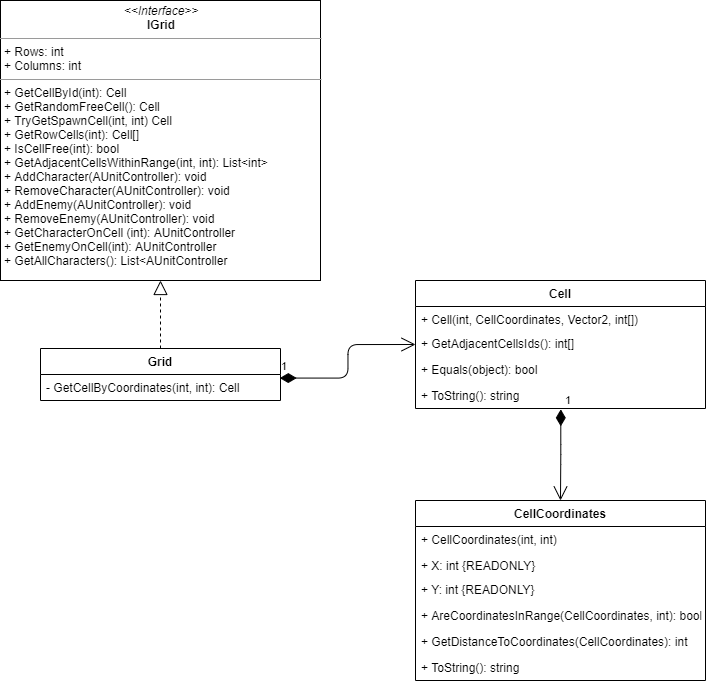

The diagram above was exported from draw.io. Its source (the exported page's mxGraphModel, read from the mxfile embedded in the PNG):
<mxGraphModel dx="1955" dy="839" grid="1" gridSize="10" guides="1" tooltips="1" connect="1" arrows="1" fold="1" page="1" pageScale="1" pageWidth="1169" pageHeight="827" math="0" shadow="0">
  <root>
    <mxCell id="oDIwaWYgcTugHTDyzokI-0" />
    <mxCell id="oDIwaWYgcTugHTDyzokI-1" parent="oDIwaWYgcTugHTDyzokI-0" />
    <mxCell id="2PC_Bb08woeDaPzkOPV_-1" value="" style="endArrow=block;dashed=1;endFill=0;endSize=12;html=1;exitX=0.5;exitY=0;exitDx=0;exitDy=0;entryX=0.5;entryY=1;entryDx=0;entryDy=0;" edge="1" parent="oDIwaWYgcTugHTDyzokI-1" source="2PC_Bb08woeDaPzkOPV_-2" target="2PC_Bb08woeDaPzkOPV_-5">
      <mxGeometry width="160" relative="1" as="geometry">
        <mxPoint x="-341" y="628.9999999999998" as="sourcePoint" />
        <mxPoint x="-341" y="569" as="targetPoint" />
      </mxGeometry>
    </mxCell>
    <mxCell id="2PC_Bb08woeDaPzkOPV_-5" value="&lt;p style=&quot;margin: 0px ; margin-top: 4px ; text-align: center&quot;&gt;&lt;i&gt;&amp;lt;&amp;lt;Interface&amp;gt;&amp;gt;&lt;/i&gt;&lt;br&gt;&lt;b&gt;IGrid&lt;/b&gt;&lt;/p&gt;&lt;hr size=&quot;1&quot;&gt;&lt;p style=&quot;margin: 0px ; margin-left: 4px&quot;&gt;+ Rows: int&lt;br&gt;+ Columns: int&lt;/p&gt;&lt;hr size=&quot;1&quot;&gt;&lt;p style=&quot;margin: 0px ; margin-left: 4px&quot;&gt;+ GetCellById(int): Cell&lt;br&gt;+ GetRandomFreeCell(): Cell&lt;/p&gt;&lt;p style=&quot;margin: 0px ; margin-left: 4px&quot;&gt;+ TryGetSpawnCell(int, int) Cell&lt;/p&gt;&lt;p style=&quot;margin: 0px ; margin-left: 4px&quot;&gt;+ GetRowCells(int): Cell[]&lt;/p&gt;&lt;p style=&quot;margin: 0px ; margin-left: 4px&quot;&gt;+ IsCellFree(int): bool&lt;/p&gt;&lt;p style=&quot;margin: 0px ; margin-left: 4px&quot;&gt;&lt;span&gt;+ GetAdjacentCellsWithinRange(int, int): List&amp;lt;int&amp;gt;&lt;/span&gt;&lt;span&gt;&amp;nbsp; &amp;nbsp;&amp;nbsp;&lt;/span&gt;&lt;/p&gt;&lt;p style=&quot;margin: 0px ; margin-left: 4px&quot;&gt;+ AddCharacter(AUnitController): void&lt;/p&gt;&lt;p style=&quot;margin: 0px ; margin-left: 4px&quot;&gt;+ RemoveCharacter(AUnitController): void&lt;/p&gt;&lt;p style=&quot;margin: 0px ; margin-left: 4px&quot;&gt;+ AddEnemy(AUnitController): void&lt;/p&gt;&lt;p style=&quot;margin: 0px ; margin-left: 4px&quot;&gt;+ RemoveEnemy(AUnitController): void&lt;/p&gt;&lt;p style=&quot;margin: 0px ; margin-left: 4px&quot;&gt;+ GetCharacterOnCell (int): AUnitController&lt;/p&gt;&lt;p style=&quot;margin: 0px ; margin-left: 4px&quot;&gt;+&amp;nbsp;&lt;span&gt;GetEnemyOnCell(int): AUnitController&lt;/span&gt;&lt;/p&gt;&lt;p style=&quot;margin: 0px ; margin-left: 4px&quot;&gt;&lt;span&gt;+&amp;nbsp;&lt;/span&gt;&lt;span&gt;GetAllCharacters(): List&amp;lt;AUnitController&lt;/span&gt;&lt;/p&gt;" style="verticalAlign=top;align=left;overflow=fill;fontSize=12;fontFamily=Helvetica;html=1;" vertex="1" parent="oDIwaWYgcTugHTDyzokI-1">
      <mxGeometry x="232" y="74" width="320" height="280" as="geometry" />
    </mxCell>
    <mxCell id="2PC_Bb08woeDaPzkOPV_-8" value="1" style="endArrow=open;html=1;endSize=12;startArrow=diamondThin;startSize=14;startFill=1;edgeStyle=orthogonalEdgeStyle;align=left;verticalAlign=bottom;exitX=0.997;exitY=0.137;exitDx=0;exitDy=0;exitPerimeter=0;entryX=0;entryY=0.5;entryDx=0;entryDy=0;" edge="1" parent="oDIwaWYgcTugHTDyzokI-1" source="2PC_Bb08woeDaPzkOPV_-3" target="2PC_Bb08woeDaPzkOPV_-11">
      <mxGeometry x="-1" y="3" relative="1" as="geometry">
        <mxPoint x="547" y="394" as="sourcePoint" />
        <mxPoint x="667" y="454" as="targetPoint" />
      </mxGeometry>
    </mxCell>
    <mxCell id="7RZz_wJ53XQZhGh0SR46-3" value="1" style="endArrow=open;html=1;endSize=12;startArrow=diamondThin;startSize=14;startFill=1;edgeStyle=orthogonalEdgeStyle;align=left;verticalAlign=bottom;exitX=0.501;exitY=1.032;exitDx=0;exitDy=0;exitPerimeter=0;entryX=0.5;entryY=0;entryDx=0;entryDy=0;" edge="1" parent="oDIwaWYgcTugHTDyzokI-1" source="7RZz_wJ53XQZhGh0SR46-2" target="7RZz_wJ53XQZhGh0SR46-5">
      <mxGeometry x="-1" y="3" relative="1" as="geometry">
        <mxPoint x="797" y="514" as="sourcePoint" />
        <mxPoint x="780" y="584" as="targetPoint" />
      </mxGeometry>
    </mxCell>
    <mxCell id="2PC_Bb08woeDaPzkOPV_-2" value="Grid" style="swimlane;fontStyle=1;align=center;verticalAlign=top;childLayout=stackLayout;horizontal=1;startSize=26;horizontalStack=0;resizeParent=1;resizeParentMax=0;resizeLast=0;collapsible=1;marginBottom=0;" vertex="1" parent="oDIwaWYgcTugHTDyzokI-1">
      <mxGeometry x="272" y="422" width="240" height="52" as="geometry" />
    </mxCell>
    <mxCell id="2PC_Bb08woeDaPzkOPV_-3" value="- GetCellByCoordinates(int, int): Cell" style="text;strokeColor=none;fillColor=none;align=left;verticalAlign=top;spacingLeft=4;spacingRight=4;overflow=hidden;rotatable=0;points=[[0,0.5],[1,0.5]];portConstraint=eastwest;" vertex="1" parent="2PC_Bb08woeDaPzkOPV_-2">
      <mxGeometry y="26" width="240" height="26" as="geometry" />
    </mxCell>
    <mxCell id="2PC_Bb08woeDaPzkOPV_-11" value="Cell" style="swimlane;fontStyle=1;align=center;verticalAlign=top;childLayout=stackLayout;horizontal=1;startSize=26;horizontalStack=0;resizeParent=1;resizeParentMax=0;resizeLast=0;collapsible=1;marginBottom=0;" vertex="1" parent="oDIwaWYgcTugHTDyzokI-1">
      <mxGeometry x="647" y="354" width="290" height="128" as="geometry" />
    </mxCell>
    <mxCell id="2PC_Bb08woeDaPzkOPV_-12" value="+ Cell(int, CellCoordinates, Vector2, int[])" style="text;strokeColor=none;fillColor=none;align=left;verticalAlign=top;spacingLeft=4;spacingRight=4;overflow=hidden;rotatable=0;points=[[0,0.5],[1,0.5]];portConstraint=eastwest;" vertex="1" parent="2PC_Bb08woeDaPzkOPV_-11">
      <mxGeometry y="26" width="290" height="24" as="geometry" />
    </mxCell>
    <mxCell id="7RZz_wJ53XQZhGh0SR46-0" value="+ GetAdjacentCellsIds(): int[]" style="text;strokeColor=none;fillColor=none;align=left;verticalAlign=top;spacingLeft=4;spacingRight=4;overflow=hidden;rotatable=0;points=[[0,0.5],[1,0.5]];portConstraint=eastwest;" vertex="1" parent="2PC_Bb08woeDaPzkOPV_-11">
      <mxGeometry y="50" width="290" height="26" as="geometry" />
    </mxCell>
    <mxCell id="7RZz_wJ53XQZhGh0SR46-1" value="+ Equals(object): bool" style="text;strokeColor=none;fillColor=none;align=left;verticalAlign=top;spacingLeft=4;spacingRight=4;overflow=hidden;rotatable=0;points=[[0,0.5],[1,0.5]];portConstraint=eastwest;" vertex="1" parent="2PC_Bb08woeDaPzkOPV_-11">
      <mxGeometry y="76" width="290" height="26" as="geometry" />
    </mxCell>
    <mxCell id="7RZz_wJ53XQZhGh0SR46-2" value="+ ToString(): string" style="text;strokeColor=none;fillColor=none;align=left;verticalAlign=top;spacingLeft=4;spacingRight=4;overflow=hidden;rotatable=0;points=[[0,0.5],[1,0.5]];portConstraint=eastwest;" vertex="1" parent="2PC_Bb08woeDaPzkOPV_-11">
      <mxGeometry y="102" width="290" height="26" as="geometry" />
    </mxCell>
    <mxCell id="7RZz_wJ53XQZhGh0SR46-5" value="CellCoordinates" style="swimlane;fontStyle=1;align=center;verticalAlign=top;childLayout=stackLayout;horizontal=1;startSize=26;horizontalStack=0;resizeParent=1;resizeParentMax=0;resizeLast=0;collapsible=1;marginBottom=0;" vertex="1" parent="oDIwaWYgcTugHTDyzokI-1">
      <mxGeometry x="647" y="574" width="290" height="180" as="geometry" />
    </mxCell>
    <mxCell id="7RZz_wJ53XQZhGh0SR46-8" value="+ CellCoordinates(int, int)" style="text;strokeColor=none;fillColor=none;align=left;verticalAlign=top;spacingLeft=4;spacingRight=4;overflow=hidden;rotatable=0;points=[[0,0.5],[1,0.5]];portConstraint=eastwest;" vertex="1" parent="7RZz_wJ53XQZhGh0SR46-5">
      <mxGeometry y="26" width="290" height="26" as="geometry" />
    </mxCell>
    <mxCell id="7RZz_wJ53XQZhGh0SR46-6" value="+ X: int {READONLY}" style="text;strokeColor=none;fillColor=none;align=left;verticalAlign=top;spacingLeft=4;spacingRight=4;overflow=hidden;rotatable=0;points=[[0,0.5],[1,0.5]];portConstraint=eastwest;" vertex="1" parent="7RZz_wJ53XQZhGh0SR46-5">
      <mxGeometry y="52" width="290" height="24" as="geometry" />
    </mxCell>
    <mxCell id="7RZz_wJ53XQZhGh0SR46-7" value="+ Y: int {READONLY}" style="text;strokeColor=none;fillColor=none;align=left;verticalAlign=top;spacingLeft=4;spacingRight=4;overflow=hidden;rotatable=0;points=[[0,0.5],[1,0.5]];portConstraint=eastwest;" vertex="1" parent="7RZz_wJ53XQZhGh0SR46-5">
      <mxGeometry y="76" width="290" height="26" as="geometry" />
    </mxCell>
    <mxCell id="7RZz_wJ53XQZhGh0SR46-10" value="+ AreCoordinatesInRange(CellCoordinates, int): bool" style="text;strokeColor=none;fillColor=none;align=left;verticalAlign=top;spacingLeft=4;spacingRight=4;overflow=hidden;rotatable=0;points=[[0,0.5],[1,0.5]];portConstraint=eastwest;" vertex="1" parent="7RZz_wJ53XQZhGh0SR46-5">
      <mxGeometry y="102" width="290" height="26" as="geometry" />
    </mxCell>
    <mxCell id="7RZz_wJ53XQZhGh0SR46-11" value="+ GetDistanceToCoordinates(CellCoordinates): int" style="text;strokeColor=none;fillColor=none;align=left;verticalAlign=top;spacingLeft=4;spacingRight=4;overflow=hidden;rotatable=0;points=[[0,0.5],[1,0.5]];portConstraint=eastwest;" vertex="1" parent="7RZz_wJ53XQZhGh0SR46-5">
      <mxGeometry y="128" width="290" height="26" as="geometry" />
    </mxCell>
    <mxCell id="7RZz_wJ53XQZhGh0SR46-9" value="+ ToString(): string" style="text;strokeColor=none;fillColor=none;align=left;verticalAlign=top;spacingLeft=4;spacingRight=4;overflow=hidden;rotatable=0;points=[[0,0.5],[1,0.5]];portConstraint=eastwest;" vertex="1" parent="7RZz_wJ53XQZhGh0SR46-5">
      <mxGeometry y="154" width="290" height="26" as="geometry" />
    </mxCell>
  </root>
</mxGraphModel>